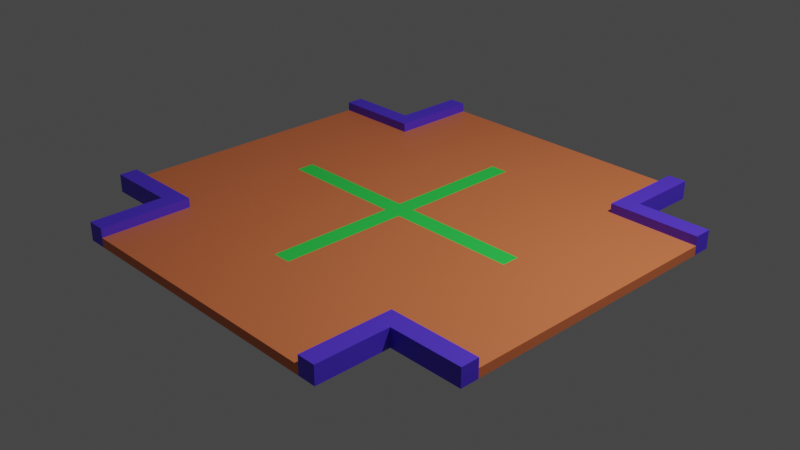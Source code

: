# Source: asphalt_road_crossroads.blend  (saved by Blender 2.80.75; exported with 4.5.12 LTS)
import bpy
from mathutils import Matrix  # noqa: F401  (used for matrix-valued properties, if any)

bpy.ops.wm.read_factory_settings(use_empty=True)
scene = bpy.context.scene
scene.name = 'Scene'

# ---- collections
col_collection = bpy.data.collections.new('Collection'); scene.collection.children.link(col_collection)

# ---- images (referenced by path relative to the original .blend; pixels are not part of the script)
import os
ASSET_DIR = os.environ.get("B2B_ASSET_DIR", "")  # directory of the original .blend (textures are referenced by path, not embedded)
HERE = os.path.dirname(os.path.abspath(__file__))  # packed textures are extracted next to this script under _unpacked/

def load_image(name, relpath, width, height, colorspace="sRGB"):
    """Load a texture the original file referenced (path relative to the .blend, or extracted next to this script)."""
    p = next((c for c in (os.path.join(HERE, relpath), os.path.join(ASSET_DIR, relpath)) if relpath and os.path.exists(c)), "")
    if p:
        img = bpy.data.images.load(p, check_existing=True)
        img.name = name
    else:  # same state as the original file: an image datablock whose file is absent (Cycles renders it pink)
        img = bpy.data.images.new(name, width, height)
        img.source = "FILE"
        img.filepath = "//" + (relpath or name)
    img.colorspace_settings.name = colorspace
    return img
img_asphalt_road_crossroads_png = load_image('asphalt_road_crossroads.png', 'asphalt_road_crossroads.png', 1024, 1024, 'sRGB')

# ---- materials (node trees are filled in below, after node groups)
mat_palette = bpy.data.materials.new('palette')
mat_palette.use_transparent_shadow = False
mat_palette.diffuse_color = (1.0, 1.0, 1.0, 1.0)
mat_palette.roughness = 1.0
mat_palette.specular_intensity = 0.0
mat_asphalt = bpy.data.materials.new('Asphalt')
mat_asphalt.use_transparent_shadow = False
mat_pavement = bpy.data.materials.new('Pavement')
mat_pavement.use_transparent_shadow = False
mat_linemarking = bpy.data.materials.new('LineMarking')
mat_linemarking.use_transparent_shadow = False

# ---- material node trees
mat_palette.use_nodes = True; mat_palette.node_tree.nodes.clear()
_N = mat_palette.node_tree.nodes; _L = mat_palette.node_tree.links
n0 = _N.new('ShaderNodeOutputMaterial'); n0.name = 'Material Output'; n0.location = (300, 300)
n1 = _N.new('ShaderNodeBsdfPrincipled'); n1.name = 'Principled BSDF'; n1.location = (10, 300)
n1.distribution = 'GGX'
n1.subsurface_method = 'BURLEY'
n1.inputs[2].default_value = 1.0
n1.inputs[3].default_value = 1.45
n1.inputs[13].default_value = 0.0
n1.inputs[27].default_value = (0.0, 0.0, 0.0, 1.0)
n1.inputs[28].default_value = 1.0
n2 = _N.new('ShaderNodeTexImage'); n2.name = 'Image Texture'; n2.location = (-300, 600)
n2.image = img_asphalt_road_crossroads_png
_L.new(n1.outputs[0], n0.inputs[0])
_L.new(n2.outputs[0], n1.inputs[0])
n0.is_active_output = True
mat_asphalt.use_nodes = True; mat_asphalt.node_tree.nodes.clear()
_N = mat_asphalt.node_tree.nodes; _L = mat_asphalt.node_tree.links
n0 = _N.new('ShaderNodeOutputMaterial'); n0.name = 'Material Output'; n0.location = (300, 300)
n1 = _N.new('ShaderNodeBsdfPrincipled'); n1.name = 'Principled BSDF'; n1.location = (10, 300)
n1.distribution = 'GGX'
n1.subsurface_method = 'BURLEY'
n1.inputs[0].default_value = (0.8, 0.1984, 0.07074, 1.0)
n1.inputs[3].default_value = 1.45
n1.inputs[27].default_value = (0.0, 0.0, 0.0, 1.0)
n1.inputs[28].default_value = 1.0
_L.new(n1.outputs[0], n0.inputs[0])
n0.is_active_output = True
mat_pavement.use_nodes = True; mat_pavement.node_tree.nodes.clear()
_N = mat_pavement.node_tree.nodes; _L = mat_pavement.node_tree.links
n0 = _N.new('ShaderNodeOutputMaterial'); n0.name = 'Material Output'; n0.location = (300, 300)
n1 = _N.new('ShaderNodeBsdfPrincipled'); n1.name = 'Principled BSDF'; n1.location = (10, 300)
n1.distribution = 'GGX'
n1.subsurface_method = 'BURLEY'
n1.inputs[0].default_value = (0.09607, 0.04177, 0.8, 1.0)
n1.inputs[3].default_value = 1.45
n1.inputs[27].default_value = (0.0, 0.0, 0.0, 1.0)
n1.inputs[28].default_value = 1.0
_L.new(n1.outputs[0], n0.inputs[0])
n0.is_active_output = True
mat_linemarking.use_nodes = True; mat_linemarking.node_tree.nodes.clear()
_N = mat_linemarking.node_tree.nodes; _L = mat_linemarking.node_tree.links
n0 = _N.new('ShaderNodeOutputMaterial'); n0.name = 'Material Output'; n0.location = (300, 300)
n1 = _N.new('ShaderNodeBsdfPrincipled'); n1.name = 'Principled BSDF'; n1.location = (10, 300)
n1.distribution = 'GGX'
n1.subsurface_method = 'BURLEY'
n1.inputs[0].default_value = (0.03182, 0.8, 0.09044, 1.0)
n1.inputs[3].default_value = 1.45
n1.inputs[27].default_value = (0.0, 0.0, 0.0, 1.0)
n1.inputs[28].default_value = 1.0
_L.new(n1.outputs[0], n0.inputs[0])
n0.is_active_output = True

# ---- world
world_world = bpy.data.worlds.new('World'); scene.world = world_world
world_world.use_nodes = True; world_world.node_tree.nodes.clear()
_N = world_world.node_tree.nodes; _L = world_world.node_tree.links
n0 = _N.new('ShaderNodeOutputWorld'); n0.name = 'World Output'; n0.location = (300, 300)
n1 = _N.new('ShaderNodeBackground'); n1.name = 'Background'; n1.location = (10, 300)
n1.inputs[0].default_value = (0.05088, 0.05088, 0.05088, 1.0)
_L.new(n1.outputs[0], n0.inputs[0])
n0.is_active_output = True
world_world.color = (0.05088, 0.05088, 0.05088)
world_world.use_sun_shadow = False
world_world.sun_shadow_jitter_overblur = 0.0

# ---- cameras
cam_camera = bpy.data.cameras.new('Camera')
cam_camera.clip_end = 100.0
cam_camera.ortho_scale = 7.314

# ---- lights
light_light = bpy.data.lights.new('Light', 'POINT')
light_light.transmission_factor = 0.0
light_light.energy = 1000.0
light_light.shadow_soft_size = 0.1
light_light.shadow_maximum_resolution = 0.006
light_light.use_absolute_resolution = True

# ---- meshes
me_asphalt_road_crossroads = bpy.data.meshes.new('asphalt_road_crossroads')
me_asphalt_road_crossroads.from_pydata([(-2.5, 0.1, 1.5), (-2.5, 0.0, 1.5), (-2.5, 0.0, 1.7), (-2.5, 0.0, -1.5), (-2.5, 0.1, -1.5), (-2.5, 0.0, -1.7), (-2.5, 0.2, 1.7), (-2.5, 0.2, 1.5), (-2.5, 0.2, -1.5), (-2.5, 0.2, -1.7), (-1.7, 0.2, 2.5), (-1.7, 0.0, 1.7), (-1.7, 0.0, 2.5), (-1.7, 0.2, 1.7), (-1.7, 0.2, -1.7), (-1.7, 0.0, -2.5), (-1.7, 0.0, -1.7), (-1.7, 0.2, -2.5), (1.5, 0.2, 2.5), (1.5, 0.1, 1.5), (1.5, 0.1, 2.5), (1.5, 0.2, 1.5), (1.5, 0.2, -1.5), (1.5, 0.1, -2.5), (1.5, 0.1, -1.5), (1.5, 0.2, -2.5), (-1.5, 0.1, 2.5), (-1.5, 0.1, 1.5), (-1.5, 0.2, 2.5), (-1.5, 0.2, 1.5), (-1.5, 0.1, -1.5), (-1.5, 0.1, -2.5), (-1.5, 0.2, -1.5), (-1.5, 0.2, -2.5), (1.7, 0.0, 2.5), (1.7, 0.0, 1.7), (1.7, 0.2, 2.5), (1.7, 0.2, 1.7), (1.7, 0.0, -1.7), (1.7, 0.0, -2.5), (1.7, 0.2, -1.7), (1.7, 0.2, -2.5), (2.5, 0.0, 1.7), (2.5, 0.0, 1.5), (2.5, 0.1, 1.5), (2.5, 0.0, -1.5), (2.5, 0.0, -1.7), (2.5, 0.1, -1.5), (2.5, 0.2, 1.7), (2.5, 0.2, 1.5), (2.5, 0.2, -1.5), (2.5, 0.2, -1.7), (-1.5, 0.0, 2.5), (-1.7, 0.2, 2.5), (-1.7, 0.0, 2.5), (-1.5, 0.1, 2.5), (-1.5, 0.2, 2.5), (1.5, 0.0, 2.5), (1.5, 0.1, 2.5), (1.7, 0.0, 2.5), (1.5, 0.2, 2.5), (1.7, 0.2, 2.5), (-1.7, 0.0, 1.7), (-2.5, 0.2, 1.7), (-2.5, 0.0, 1.7), (-1.7, 0.2, 1.7), (2.5, 0.0, 1.7), (1.7, 0.2, 1.7), (1.7, 0.0, 1.7), (2.5, 0.2, 1.7), (-1.5, 0.1, -1.5), (-2.5, 0.2, -1.5), (-2.5, 0.1, -1.5), (-1.5, 0.2, -1.5), (2.5, 0.1, -1.5), (1.5, 0.2, -1.5), (1.5, 0.1, -1.5), (2.5, 0.2, -1.5), (-2.5, 0.1, 1.5), (-2.5, 0.2, 1.5), (-1.5, 0.1, 1.5), (-1.5, 0.2, 1.5), (1.5, 0.1, 1.5), (1.5, 0.2, 1.5), (2.5, 0.1, 1.5), (2.5, 0.2, 1.5), (-2.5, 0.0, -1.7), (-2.5, 0.2, -1.7), (-1.7, 0.0, -1.7), (-1.7, 0.2, -1.7), (1.7, 0.0, -1.7), (1.7, 0.2, -1.7), (2.5, 0.0, -1.7), (2.5, 0.2, -1.7), (-1.7, 0.0, -2.5), (-1.7, 0.2, -2.5), (-1.5, 0.0, -2.5), (-1.5, 0.1, -2.5), (-1.5, 0.2, -2.5), (1.5, 0.0, -2.5), (1.5, 0.1, -2.5), (1.7, 0.0, -2.5), (1.5, 0.2, -2.5), (1.7, 0.2, -2.5), (-1.7, 0.0, 1.7), (-1.5, 0.0, 2.5), (-1.7, 0.0, 2.5), (1.7, 0.0, 1.7), (1.7, 0.0, 2.5), (1.5, 0.0, 2.5), (-2.5, 0.0, 1.5), (-2.5, 0.0, 1.7), (-1.5, 0.0, 1.5), (-0.1, 0.0, 1.5), (0.1, 0.0, 1.5), (1.5, 0.0, 1.5), (2.5, 0.0, 1.7), (2.5, 0.0, 1.5), (-1.5, 0.0, 0.1), (-0.1, 0.0, 0.1), (0.1, 0.0, 0.1), (1.5, 0.0, 0.1), (-1.5, 0.0, -0.1), (-0.1, 0.0, -0.1), (0.1, 0.0, -0.1), (1.5, 0.0, -0.1), (-2.5, 0.0, -1.5), (-1.5, 0.0, -1.5), (-0.1, 0.0, -1.5), (0.1, 0.0, -1.5), (1.5, 0.0, -1.5), (2.5, 0.0, -1.5), (-2.5, 0.0, -1.7), (-1.7, 0.0, -1.7), (1.7, 0.0, -1.7), (2.5, 0.0, -1.7), (-1.7, 0.0, -2.5), (-1.5, 0.0, -2.5), (1.5, 0.0, -2.5), (1.7, 0.0, -2.5), (-1.5, 0.1, 2.5), (1.5, 0.1, 2.5), (-1.5, 0.1, 1.5), (-0.1, 0.1, 1.5), (0.1, 0.1, 1.5), (1.5, 0.1, 1.5), (-2.5, 0.1, 1.5), (-1.5, 0.1, 0.1), (-0.1, 0.1, 0.1), (2.5, 0.1, 1.5), (0.1, 0.1, 0.1), (1.5, 0.1, 0.1), (-1.5, 0.1, -0.1), (-0.1, 0.1, -0.1), (0.1, 0.1, -0.1), (1.5, 0.1, -0.1), (-2.5, 0.1, -1.5), (-1.5, 0.1, -1.5), (-0.1, 0.1, -1.5), (0.1, 0.1, -1.5), (1.5, 0.1, -1.5), (2.5, 0.1, -1.5), (-1.5, 0.1, -2.5), (1.5, 0.1, -2.5), (-1.7, 0.2, 2.5), (-1.5, 0.2, 2.5), (-1.7, 0.2, 1.7), (1.5, 0.2, 2.5), (1.7, 0.2, 2.5), (1.7, 0.2, 1.7), (-2.5, 0.2, 1.7), (-2.5, 0.2, 1.5), (-1.5, 0.2, 1.5), (2.5, 0.2, 1.7), (1.5, 0.2, 1.5), (2.5, 0.2, 1.5), (-2.5, 0.2, -1.5), (-1.5, 0.2, -1.5), (-2.5, 0.2, -1.7), (-1.7, 0.2, -1.7), (1.5, 0.2, -1.5), (2.5, 0.2, -1.5), (1.7, 0.2, -1.7), (2.5, 0.2, -1.7), (-1.7, 0.2, -2.5), (-1.5, 0.2, -2.5), (1.5, 0.2, -2.5), (1.7, 0.2, -2.5)], [], [(0, 1, 2), (0, 3, 1), (4, 5, 3), (4, 3, 0), (6, 0, 2), (7, 0, 6), (8, 5, 4), (9, 5, 8), (10, 11, 12), (13, 11, 10), (14, 15, 16), (17, 15, 14), (18, 19, 20), (21, 19, 18), (22, 23, 24), (25, 23, 22), (26, 27, 28), (28, 27, 29), (30, 31, 32), (32, 31, 33), (34, 35, 36), (36, 35, 37), (38, 39, 40), (40, 39, 41), (42, 43, 44), (43, 45, 44), (45, 46, 47), (44, 45, 47), (42, 44, 48), (48, 44, 49), (47, 46, 50), (50, 46, 51), (52, 53, 54), (55, 53, 52), (56, 53, 55), (57, 55, 52), (58, 55, 57), (59, 58, 57), (59, 60, 58), (61, 60, 59), (62, 63, 64), (65, 63, 62), (66, 67, 68), (69, 67, 66), (70, 71, 72), (73, 71, 70), (74, 75, 76), (77, 75, 74), (78, 79, 80), (80, 79, 81), (82, 83, 84), (84, 83, 85), (86, 87, 88), (88, 87, 89), (90, 91, 92), (92, 91, 93), (94, 95, 96), (96, 95, 97), (97, 95, 98), (96, 97, 99), (99, 97, 100), (99, 100, 101), (100, 102, 101), (101, 102, 103), (104, 105, 106), (107, 108, 109), (110, 104, 111), (112, 109, 105), (112, 104, 110), (112, 105, 104), (113, 109, 112), (114, 109, 113), (115, 116, 107), (115, 109, 114), (115, 107, 109), (117, 116, 115), (118, 113, 112), (118, 112, 110), (119, 114, 113), (119, 113, 118), (120, 117, 115), (120, 114, 119), (120, 115, 114), (121, 117, 120), (122, 118, 110), (122, 119, 118), (122, 121, 120), (122, 120, 119), (123, 121, 122), (124, 121, 123), (125, 117, 121), (125, 121, 124), (126, 122, 110), (126, 123, 122), (127, 123, 126), (128, 124, 123), (128, 123, 127), (129, 125, 124), (129, 124, 128), (130, 117, 125), (130, 125, 129), (131, 117, 130), (132, 127, 126), (133, 127, 132), (134, 131, 130), (135, 131, 134), (136, 127, 133), (137, 129, 128), (137, 127, 136), (137, 128, 127), (137, 130, 129), (138, 134, 130), (138, 130, 137), (139, 134, 138), (140, 141, 142), (142, 141, 143), (143, 141, 144), (144, 141, 145), (146, 142, 147), (142, 143, 147), (143, 144, 148), (147, 143, 148), (145, 149, 150), (148, 144, 150), (144, 145, 150), (150, 149, 151), (147, 148, 152), (146, 147, 152), (150, 151, 152), (148, 150, 152), (152, 151, 153), (153, 151, 154), (151, 149, 155), (154, 151, 155), (146, 152, 156), (152, 153, 156), (156, 153, 157), (153, 154, 158), (157, 153, 158), (154, 155, 159), (158, 154, 159), (155, 149, 160), (159, 155, 160), (160, 149, 161), (158, 159, 162), (159, 160, 162), (157, 158, 162), (162, 160, 163), (164, 165, 166), (167, 168, 169), (170, 166, 171), (166, 165, 172), (171, 166, 172), (169, 173, 174), (167, 169, 174), (174, 173, 175), (176, 177, 178), (178, 177, 179), (180, 181, 182), (182, 181, 183), (179, 177, 184), (184, 177, 185), (180, 182, 186), (186, 182, 187)])
me_asphalt_road_crossroads.polygons.foreach_set('use_smooth', [True] * 164)
me_asphalt_road_crossroads.polygons.foreach_set('material_index', [2, 1, 2, 1, 2, 2, 2, 2, 2, 2, 2, 2, 2, 2, 2, 2, 2, 2, 2, 2, 2, 2, 2, 2, 2, 1, 2, 1, 2, 2, 2, 2, 2, 2, 2, 1, 1, 2, 2, 2, 2, 2, 2, 2, 2, 2, 2, 2, 2, 2, 2, 2, 2, 2, 2, 2, 2, 2, 2, 1, 1, 2, 2, 2, 2, 2, 2, 1, 2, 2, 1, 1, 2, 1, 2, 2, 1, 1, 3, 1, 1, 3, 1, 1, 1, 3, 3, 3, 3, 3, 1, 3, 1, 1, 1, 3, 1, 1, 3, 1, 1, 1, 2, 2, 2, 2, 2, 1, 2, 1, 1, 2, 1, 2, 1, 1, 1, 1, 1, 1, 3, 1, 1, 3, 1, 1, 3, 1, 3, 3, 3, 3, 1, 3, 1, 1, 1, 3, 1, 1, 3, 1, 1, 1, 1, 1, 1, 1, 2, 2, 2, 2, 2, 2, 2, 2, 2, 2, 2, 2, 2, 2, 2, 2])
_uv = me_asphalt_road_crossroads.uv_layers.new(name='UVMap')
_uv.uv.foreach_set('vector', [0.9746, 0.5, 0.9746, 0.5, 0.9746, 0.5, 0.9902, 0.5, 0.9902, 0.5, 0.9902, 0.5, 0.9746, 0.5, 0.9746, 0.5, 0.9746, 0.5, 0.9902, 0.5, 0.9902, 0.5, 0.9902, 0.5, 0.9746, 0.5, 0.9746, 0.5, 0.9746, 0.5, 0.9746, 0.5, 0.9746, 0.5, 0.9746, 0.5, 0.9746, 0.5, 0.9746, 0.5, 0.9746, 0.5, 0.9746, 0.5, 0.9746, 0.5, 0.9746, 0.5, 0.9746, 0.5, 0.9746, 0.5, 0.9746, 0.5, 0.9746, 0.5, 0.9746, 0.5, 0.9746, 0.5, 0.9746, 0.5, 0.9746, 0.5, 0.9746, 0.5, 0.9746, 0.5, 0.9746, 0.5, 0.9746, 0.5, 0.9746, 0.5, 0.9746, 0.5, 0.9746, 0.5, 0.9746, 0.5, 0.9746, 0.5, 0.9746, 0.5, 0.9746, 0.5, 0.9746, 0.5, 0.9746, 0.5, 0.9746, 0.5, 0.9746, 0.5, 0.9746, 0.5, 0.9746, 0.5, 0.9746, 0.5, 0.9746, 0.5, 0.9746, 0.5, 0.9746, 0.5, 0.9746, 0.5, 0.9746, 0.5, 0.9746, 0.5, 0.9746, 0.5, 0.9746, 0.5, 0.9746, 0.5, 0.9746, 0.5, 0.9746, 0.5, 0.9746, 0.5, 0.9746, 0.5, 0.9746, 0.5, 0.9746, 0.5, 0.9746, 0.5, 0.9746, 0.5, 0.9746, 0.5, 0.9746, 0.5, 0.9746, 0.5, 0.9746, 0.5, 0.9746, 0.5, 0.9746, 0.5, 0.9746, 0.5, 0.9746, 0.5, 0.9902, 0.5, 0.9902, 0.5, 0.9902, 0.5, 0.9746, 0.5, 0.9746, 0.5, 0.9746, 0.5, 0.9902, 0.5, 0.9902, 0.5, 0.9902, 0.5, 0.9746, 0.5, 0.9746, 0.5, 0.9746, 0.5, 0.9746, 0.5, 0.9746, 0.5, 0.9746, 0.5, 0.9746, 0.5, 0.9746, 0.5, 0.9746, 0.5, 0.9746, 0.5, 0.9746, 0.5, 0.9746, 0.5, 0.9746, 0.5, 0.9746, 0.5, 0.9746, 0.5, 0.9746, 0.5, 0.9746, 0.5, 0.9746, 0.5, 0.9746, 0.5, 0.9746, 0.5, 0.9746, 0.5, 0.9902, 0.5, 0.9902, 0.5, 0.9902, 0.5, 0.9902, 0.5, 0.9902, 0.5, 0.9902, 0.5, 0.9746, 0.5, 0.9746, 0.5, 0.9746, 0.5, 0.9746, 0.5, 0.9746, 0.5, 0.9746, 0.5, 0.9746, 0.5, 0.9746, 0.5, 0.9746, 0.5, 0.9746, 0.5, 0.9746, 0.5, 0.9746, 0.5, 0.9746, 0.5, 0.9746, 0.5, 0.9746, 0.5, 0.9746, 0.5, 0.9746, 0.5, 0.9746, 0.5, 0.9746, 0.5, 0.9746, 0.5, 0.9746, 0.5, 0.9746, 0.5, 0.9746, 0.5, 0.9746, 0.5, 0.9746, 0.5, 0.9746, 0.5, 0.9746, 0.5, 0.9746, 0.5, 0.9746, 0.5, 0.9746, 0.5, 0.9746, 0.5, 0.9746, 0.5, 0.9746, 0.5, 0.9746, 0.5, 0.9746, 0.5, 0.9746, 0.5, 0.9746, 0.5, 0.9746, 0.5, 0.9746, 0.5, 0.9746, 0.5, 0.9746, 0.5, 0.9746, 0.5, 0.9746, 0.5, 0.9746, 0.5, 0.9746, 0.5, 0.9746, 0.5, 0.9746, 0.5, 0.9746, 0.5, 0.9746, 0.5, 0.9746, 0.5, 0.9746, 0.5, 0.9746, 0.5, 0.9746, 0.5, 0.9746, 0.5, 0.9746, 0.5, 0.9746, 0.5, 0.9746, 0.5, 0.9746, 0.5, 0.9746, 0.5, 0.9746, 0.5, 0.9746, 0.5, 0.9746, 0.5, 0.9746, 0.5, 0.9746, 0.5, 0.9746, 0.5, 0.9746, 0.5, 0.9902, 0.5, 0.9902, 0.5, 0.9902, 0.5, 0.9902, 0.5, 0.9902, 0.5, 0.9902, 0.5, 0.9746, 0.5, 0.9746, 0.5, 0.9746, 0.5, 0.9746, 0.5, 0.9746, 0.5, 0.9746, 0.5, 0.9746, 0.5, 0.9746, 0.5, 0.9746, 0.5, 0.9746, 0.5, 0.9746, 0.5, 0.9746, 0.5, 0.9746, 0.5, 0.9746, 0.5, 0.9746, 0.5, 0.9746, 0.5, 0.9746, 0.5, 0.9746, 0.5, 0.9902, 0.5, 0.9902, 0.5, 0.9902, 0.5, 0.9746, 0.5, 0.9746, 0.5, 0.9746, 0.5, 0.9746, 0.5, 0.9746, 0.5, 0.9746, 0.5, 0.9902, 0.5, 0.9902, 0.5, 0.9902, 0.5, 0.9902, 0.5, 0.9902, 0.5, 0.9902, 0.5, 0.9746, 0.5, 0.9746, 0.5, 0.9746, 0.5, 0.9902, 0.5, 0.9902, 0.5, 0.9902, 0.5, 0.9746, 0.5, 0.9746, 0.5, 0.9746, 0.5, 0.9746, 0.5, 0.9746, 0.5, 0.9746, 0.5, 0.9902, 0.5, 0.9902, 0.5, 0.9902, 0.5, 0.9902, 0.5, 0.9902, 0.5, 0.9902, 0.5, 0.02148, 0.5, 0.02148, 0.5, 0.02148, 0.5, 0.9902, 0.5, 0.9902, 0.5, 0.9902, 0.5, 0.9902, 0.5, 0.9902, 0.5, 0.9902, 0.5, 0.02148, 0.5, 0.02148, 0.5, 0.02148, 0.5, 0.9902, 0.5, 0.9902, 0.5, 0.9902, 0.5, 0.9902, 0.5, 0.9902, 0.5, 0.9902, 0.5, 0.9902, 0.5, 0.9902, 0.5, 0.9902, 0.5, 0.02148, 0.5, 0.02148, 0.5, 0.02148, 0.5, 0.02148, 0.5, 0.02148, 0.5, 0.02148, 0.5, 0.02148, 0.5, 0.02148, 0.5, 0.02148, 0.5, 0.02148, 0.5, 0.02148, 0.5, 0.02148, 0.5, 0.02148, 0.5, 0.02148, 0.5, 0.02148, 0.5, 0.9902, 0.5, 0.9902, 0.5, 0.9902, 0.5, 0.02148, 0.5, 0.02148, 0.5, 0.02148, 0.5, 0.9902, 0.5, 0.9902, 0.5, 0.9902, 0.5, 0.9902, 0.5, 0.9902, 0.5, 0.9902, 0.5, 0.9902, 0.5, 0.9902, 0.5, 0.9902, 0.5, 0.02148, 0.5, 0.02148, 0.5, 0.02148, 0.5, 0.9902, 0.5, 0.9902, 0.5, 0.9902, 0.5, 0.9902, 0.5, 0.9902, 0.5, 0.9902, 0.5, 0.02148, 0.5, 0.02148, 0.5, 0.02148, 0.5, 0.9902, 0.5, 0.9902, 0.5, 0.9902, 0.5, 0.9902, 0.5, 0.9902, 0.5, 0.9902, 0.5, 0.9902, 0.5, 0.9902, 0.5, 0.9902, 0.5, 0.9746, 0.5, 0.9746, 0.5, 0.9746, 0.5, 0.9746, 0.5, 0.9746, 0.5, 0.9746, 0.5, 0.9746, 0.5, 0.9746, 0.5, 0.9746, 0.5, 0.9746, 0.5, 0.9746, 0.5, 0.9746, 0.5, 0.9746, 0.5, 0.9746, 0.5, 0.9746, 0.5, 0.9902, 0.5, 0.9902, 0.5, 0.9902, 0.5, 0.9746, 0.5, 0.9746, 0.5, 0.9746, 0.5, 0.9902, 0.5, 0.9902, 0.5, 0.9902, 0.5, 0.9902, 0.5, 0.9902, 0.5, 0.9902, 0.5, 0.9746, 0.5, 0.9746, 0.5, 0.9746, 0.5, 0.9902, 0.5, 0.9902, 0.5, 0.9902, 0.5, 0.9746, 0.5, 0.9746, 0.5, 0.9746, 0.5, 0.9902, 0.5, 0.9902, 0.5, 0.9902, 0.5, 0.9902, 0.5, 0.9902, 0.5, 0.9902, 0.5, 0.9902, 0.5, 0.9902, 0.5, 0.9902, 0.5, 0.9902, 0.5, 0.9902, 0.5, 0.9902, 0.5, 0.9902, 0.5, 0.9902, 0.5, 0.9902, 0.5, 0.9902, 0.5, 0.9902, 0.5, 0.9902, 0.5, 0.02148, 0.5, 0.02148, 0.5, 0.02148, 0.5, 0.9902, 0.5, 0.9902, 0.5, 0.9902, 0.5, 0.9902, 0.5, 0.9902, 0.5, 0.9902, 0.5, 0.02148, 0.5, 0.02148, 0.5, 0.02148, 0.5, 0.9902, 0.5, 0.9902, 0.5, 0.9902, 0.5, 0.9902, 0.5, 0.9902, 0.5, 0.9902, 0.5, 0.02148, 0.5, 0.02148, 0.5, 0.02148, 0.5, 0.9902, 0.5, 0.9902, 0.5, 0.9902, 0.5, 0.02148, 0.5, 0.02148, 0.5, 0.02148, 0.5, 0.02148, 0.5, 0.02148, 0.5, 0.02148, 0.5, 0.02148, 0.5, 0.02148, 0.5, 0.02148, 0.5, 0.02148, 0.5, 0.02148, 0.5, 0.02148, 0.5, 0.9902, 0.5, 0.9902, 0.5, 0.9902, 0.5, 0.02148, 0.5, 0.02148, 0.5, 0.02148, 0.5, 0.9902, 0.5, 0.9902, 0.5, 0.9902, 0.5, 0.9902, 0.5, 0.9902, 0.5, 0.9902, 0.5, 0.9902, 0.5, 0.9902, 0.5, 0.9902, 0.5, 0.02148, 0.5, 0.02148, 0.5, 0.02148, 0.5, 0.9902, 0.5, 0.9902, 0.5, 0.9902, 0.5, 0.9902, 0.5, 0.9902, 0.5, 0.9902, 0.5, 0.02148, 0.5, 0.02148, 0.5, 0.02148, 0.5, 0.9902, 0.5, 0.9902, 0.5, 0.9902, 0.5, 0.9902, 0.5, 0.9902, 0.5, 0.9902, 0.5, 0.9902, 0.5, 0.9902, 0.5, 0.9902, 0.5, 0.9902, 0.5, 0.9902, 0.5, 0.9902, 0.5, 0.9902, 0.5, 0.9902, 0.5, 0.9902, 0.5, 0.9902, 0.5, 0.9902, 0.5, 0.9902, 0.5, 0.9902, 0.5, 0.9902, 0.5, 0.9902, 0.5, 0.9746, 0.5, 0.9746, 0.5, 0.9746, 0.5, 0.9746, 0.5, 0.9746, 0.5, 0.9746, 0.5, 0.9746, 0.5, 0.9746, 0.5, 0.9746, 0.5, 0.9746, 0.5, 0.9746, 0.5, 0.9746, 0.5, 0.9746, 0.5, 0.9746, 0.5, 0.9746, 0.5, 0.9746, 0.5, 0.9746, 0.5, 0.9746, 0.5, 0.9746, 0.5, 0.9746, 0.5, 0.9746, 0.5, 0.9746, 0.5, 0.9746, 0.5, 0.9746, 0.5, 0.9746, 0.5, 0.9746, 0.5, 0.9746, 0.5, 0.9746, 0.5, 0.9746, 0.5, 0.9746, 0.5, 0.9746, 0.5, 0.9746, 0.5, 0.9746, 0.5, 0.9746, 0.5, 0.9746, 0.5, 0.9746, 0.5, 0.9746, 0.5, 0.9746, 0.5, 0.9746, 0.5, 0.9746, 0.5, 0.9746, 0.5, 0.9746, 0.5, 0.9746, 0.5, 0.9746, 0.5, 0.9746, 0.5, 0.9746, 0.5, 0.9746, 0.5, 0.9746, 0.5])
me_asphalt_road_crossroads.materials.append(mat_palette)
me_asphalt_road_crossroads.materials.append(mat_asphalt)
me_asphalt_road_crossroads.materials.append(mat_pavement)
me_asphalt_road_crossroads.materials.append(mat_linemarking)
me_asphalt_road_crossroads.use_remesh_preserve_volume = False
me_asphalt_road_crossroads.use_remesh_preserve_attributes = False
me_asphalt_road_crossroads.use_mirror_vertex_groups = False
me_asphalt_road_crossroads.update()
me_asphalt_road_crossroads.normals_split_custom_set([tuple(v) for v in zip(*[iter([-1.0, 0.0, 0.0, -1.0, 0.0, 0.0, -1.0, 0.0, 0.0, -1.0, 0.0, 0.0, -1.0, 0.0, 0.0, -1.0, 0.0, 0.0, -1.0, 0.0, 0.0, -1.0, 0.0, 0.0, -1.0, 0.0, 0.0, -1.0, 0.0, 0.0, -1.0, 0.0, 0.0, -1.0, 0.0, 0.0, -1.0, 0.0, 0.0, -1.0, 0.0, 0.0, -1.0, 0.0, 0.0, -1.0, 0.0, 0.0, -1.0, 0.0, 0.0, -1.0, 0.0, 0.0, -1.0, 0.0, 0.0, -1.0, 0.0, 0.0, -1.0, 0.0, 0.0, -1.0, 0.0, 0.0, -1.0, 0.0, 0.0, -1.0, 0.0, 0.0, -1.0, 0.0, 0.0, -1.0, 0.0, 0.0, -1.0, 0.0, 0.0, -1.0, 0.0, 0.0, -1.0, 0.0, 0.0, -1.0, 0.0, 0.0, -1.0, 0.0, 0.0, -1.0, 0.0, 0.0, -1.0, 0.0, 0.0, -1.0, 0.0, 0.0, -1.0, 0.0, 0.0, -1.0, 0.0, 0.0, -1.0, 0.0, 0.0, -1.0, 0.0, 0.0, -1.0, 0.0, 0.0, -1.0, 0.0, 0.0, -1.0, 0.0, 0.0, -1.0, 0.0, 0.0, -1.0, 0.0, 0.0, -1.0, 0.0, 0.0, -1.0, 0.0, 0.0, -1.0, 0.0, 0.0, -1.0, 0.0, 0.0, -1.0, 0.0, 0.0, 1.0, 0.0, 0.0, 1.0, 0.0, 0.0, 1.0, 0.0, 0.0, 1.0, 0.0, 0.0, 1.0, 0.0, 0.0, 1.0, 0.0, 0.0, 1.0, 0.0, 0.0, 1.0, 0.0, 0.0, 1.0, 0.0, 0.0, 1.0, 0.0, 0.0, 1.0, 0.0, 0.0, 1.0, 0.0, 0.0, 1.0, 0.0, 0.0, 1.0, 0.0, 0.0, 1.0, 0.0, 0.0, 1.0, 0.0, 0.0, 1.0, 0.0, 0.0, 1.0, 0.0, 0.0, 1.0, 0.0, 0.0, 1.0, 0.0, 0.0, 1.0, 0.0, 0.0, 1.0, 0.0, 0.0, 1.0, 0.0, 0.0, 1.0, 0.0, 0.0, 1.0, 0.0, 0.0, 1.0, 0.0, 0.0, 1.0, 0.0, 0.0, 1.0, 0.0, 0.0, 1.0, 0.0, 0.0, 1.0, 0.0, 0.0, 1.0, 0.0, 0.0, 1.0, 0.0, 0.0, 1.0, 0.0, 0.0, 1.0, 0.0, 0.0, 1.0, 0.0, 0.0, 1.0, 0.0, 0.0, 1.0, 0.0, 0.0, 1.0, 0.0, 0.0, 1.0, 0.0, 0.0, 1.0, 0.0, 0.0, 1.0, 0.0, 0.0, 1.0, 0.0, 0.0, 1.0, 0.0, 0.0, 1.0, 0.0, 0.0, 1.0, 0.0, 0.0, 1.0, 0.0, 0.0, 1.0, 0.0, 0.0, 1.0, 0.0, 0.0, 0.0, 0.0, 1.0, 0.0, 0.0, 1.0, 0.0, 0.0, 1.0, 0.0, 0.0, 1.0, 0.0, 0.0, 1.0, 0.0, 0.0, 1.0, 0.0, 0.0, 1.0, 0.0, 0.0, 1.0, 0.0, 0.0, 1.0, 0.0, 0.0, 1.0, 0.0, 0.0, 1.0, 0.0, 0.0, 1.0, 0.0, 0.0, 1.0, 0.0, 0.0, 1.0, 0.0, 0.0, 1.0, 0.0, 0.0, 1.0, 0.0, 0.0, 1.0, 0.0, 0.0, 1.0, 0.0, 0.0, 1.0, 0.0, 0.0, 1.0, 0.0, 0.0, 1.0, 0.0, 0.0, 1.0, 0.0, 0.0, 1.0, 0.0, 0.0, 1.0, 0.0, 0.0, 1.0, 0.0, 0.0, 1.0, 0.0, 0.0, 1.0, 0.0, 0.0, 1.0, 0.0, 0.0, 1.0, 0.0, 0.0, 1.0, 0.0, 0.0, 1.0, 0.0, 0.0, 1.0, 0.0, 0.0, 1.0, 0.0, 0.0, 1.0, 0.0, 0.0, 1.0, 0.0, 0.0, 1.0, 0.0, 0.0, 1.0, 0.0, 0.0, 1.0, 0.0, 0.0, 1.0, 0.0, 0.0, 1.0, 0.0, 0.0, 1.0, 0.0, 0.0, 1.0, 0.0, 0.0, 1.0, 0.0, 0.0, 1.0, 0.0, 0.0, 1.0, 0.0, 0.0, 1.0, 0.0, 0.0, 1.0, 0.0, 0.0, 1.0, 0.0, 0.0, -1.0, 0.0, 0.0, -1.0, 0.0, 0.0, -1.0, 0.0, 0.0, -1.0, 0.0, 0.0, -1.0, 0.0, 0.0, -1.0, 0.0, 0.0, -1.0, 0.0, 0.0, -1.0, 0.0, 0.0, -1.0, 0.0, 0.0, -1.0, 0.0, 0.0, -1.0, 0.0, 0.0, -1.0, 0.0, 0.0, -1.0, 0.0, 0.0, -1.0, 0.0, 0.0, -1.0, 0.0, 0.0, -1.0, 0.0, 0.0, -1.0, 0.0, 0.0, -1.0, 0.0, 0.0, -1.0, 0.0, 0.0, -1.0, 0.0, 0.0, -1.0, 0.0, 0.0, -1.0, 0.0, 0.0, -1.0, 0.0, 0.0, -1.0, 0.0, 0.0, -1.0, 0.0, 0.0, -1.0, 0.0, 0.0, -1.0, 0.0, 0.0, -1.0, 0.0, 0.0, -1.0, 0.0, 0.0, -1.0, 0.0, 0.0, -1.0, 0.0, 0.0, -1.0, 0.0, 0.0, -1.0, 0.0, 0.0, -1.0, 0.0, 0.0, -1.0, 0.0, 0.0, -1.0, 0.0, 0.0, -1.0, 0.0, 0.0, -1.0, 0.0, 0.0, -1.0, 0.0, 0.0, -1.0, 0.0, 0.0, -1.0, 0.0, 0.0, -1.0, 0.0, 0.0, -1.0, 0.0, 0.0, -1.0, 0.0, 0.0, -1.0, 0.0, 0.0, -1.0, 0.0, 0.0, -1.0, 0.0, 0.0, -1.0, 0.0, -1.0, 0.0, 0.0, -1.0, 0.0, 0.0, -1.0, 0.0, 0.0, -1.0, 0.0, 0.0, -1.0, 0.0, 0.0, -1.0, 0.0, 0.0, -1.0, 0.0, 0.0, -1.0, 0.0, 0.0, -1.0, 0.0, 0.0, -1.0, 0.0, 0.0, -1.0, 0.0, 0.0, -1.0, 0.0, 0.0, -1.0, 0.0, 0.0, -1.0, 0.0, 0.0, -1.0, 0.0, 0.0, -1.0, 0.0, 0.0, -1.0, 0.0, 0.0, -1.0, 0.0, 0.0, -1.0, 0.0, 0.0, -1.0, 0.0, 0.0, -1.0, 0.0, 0.0, -1.0, 0.0, 0.0, -1.0, 0.0, 0.0, -1.0, 0.0, 0.0, -1.0, 0.0, 0.0, -1.0, 0.0, 0.0, -1.0, 0.0, 0.0, -1.0, 0.0, 0.0, -1.0, 0.0, 0.0, -1.0, 0.0, 0.0, -1.0, 0.0, 0.0, -1.0, 0.0, 0.0, -1.0, 0.0, 0.0, -1.0, 0.0, 0.0, -1.0, 0.0, 0.0, -1.0, 0.0, 0.0, -1.0, 0.0, 0.0, -1.0, 0.0, 0.0, -1.0, 0.0, 0.0, -1.0, 0.0, 0.0, -1.0, 0.0, 0.0, -1.0, 0.0, 0.0, -1.0, 0.0, 0.0, -1.0, 0.0, 0.0, -1.0, 0.0, 0.0, -1.0, 0.0, 0.0, -1.0, 0.0, 0.0, -1.0, 0.0, 0.0, -1.0, 0.0, 0.0, -1.0, 0.0, 0.0, -1.0, 0.0, 0.0, -1.0, 0.0, 0.0, -1.0, 0.0, 0.0, -1.0, 0.0, 0.0, -1.0, 0.0, 0.0, -1.0, 0.0, 0.0, -1.0, 0.0, 0.0, -1.0, 0.0, 0.0, -1.0, 0.0, 0.0, -1.0, 0.0, 0.0, -1.0, 0.0, 0.0, -1.0, 0.0, 0.0, -1.0, 0.0, 0.0, -1.0, 0.0, 0.0, -1.0, 0.0, 0.0, -1.0, 0.0, 0.0, -1.0, 0.0, 0.0, -1.0, 0.0, 0.0, -1.0, 0.0, 0.0, -1.0, 0.0, 0.0, -1.0, 0.0, 0.0, -1.0, 0.0, 0.0, -1.0, 0.0, 0.0, -1.0, 0.0, 0.0, -1.0, 0.0, 0.0, -1.0, 0.0, 0.0, -1.0, 0.0, 0.0, -1.0, 0.0, 0.0, -1.0, 0.0, 0.0, -1.0, 0.0, 0.0, -1.0, 0.0, 0.0, -1.0, 0.0, 0.0, -1.0, 0.0, 0.0, -1.0, 0.0, 0.0, -1.0, 0.0, 0.0, -1.0, 0.0, 0.0, -1.0, 0.0, 0.0, -1.0, 0.0, 0.0, -1.0, 0.0, 0.0, -1.0, 0.0, 0.0, -1.0, 0.0, 0.0, -1.0, 0.0, 0.0, -1.0, 0.0, 0.0, -1.0, 0.0, 0.0, -1.0, 0.0, 0.0, -1.0, 0.0, 0.0, -1.0, 0.0, 0.0, -1.0, 0.0, 0.0, -1.0, 0.0, 0.0, -1.0, 0.0, 0.0, -1.0, 0.0, 0.0, -1.0, 0.0, 0.0, -1.0, 0.0, 0.0, -1.0, 0.0, 0.0, -1.0, 0.0, 0.0, -1.0, 0.0, 0.0, -1.0, 0.0, 0.0, -1.0, 0.0, 0.0, -1.0, 0.0, 0.0, -1.0, 0.0, 0.0, -1.0, 0.0, 0.0, -1.0, 0.0, 0.0, -1.0, 0.0, 0.0, -1.0, 0.0, 0.0, -1.0, 0.0, 0.0, -1.0, 0.0, 0.0, -1.0, 0.0, 0.0, -1.0, 0.0, 0.0, -1.0, 0.0, 0.0, -1.0, 0.0, 0.0, -1.0, 0.0, 0.0, -1.0, 0.0, 0.0, -1.0, 0.0, 0.0, -1.0, 0.0, 0.0, -1.0, 0.0, 0.0, -1.0, 0.0, 0.0, -1.0, 0.0, 0.0, -1.0, 0.0, 0.0, -1.0, 0.0, 0.0, -1.0, 0.0, 0.0, -1.0, 0.0, 0.0, -1.0, 0.0, 0.0, -1.0, 0.0, 0.0, -1.0, 0.0, 0.0, -1.0, 0.0, 0.0, -1.0, 0.0, 0.0, -1.0, 0.0, 0.0, -1.0, 0.0, 0.0, -1.0, 0.0, 0.0, -1.0, 0.0, 0.0, -1.0, 0.0, 0.0, -1.0, 0.0, 0.0, -1.0, 0.0, 0.0, -1.0, 0.0, 0.0, -1.0, 0.0, 0.0, -1.0, 0.0, 0.0, -1.0, 0.0, 0.0, -1.0, 0.0, 0.0, -1.0, 0.0, 0.0, -1.0, 0.0, 0.0, 1.0, 0.0, 0.0, 1.0, 0.0, 0.0, 1.0, 0.0, 0.0, 1.0, 0.0, 0.0, 1.0, 0.0, 0.0, 1.0, 0.0, 0.0, 1.0, 0.0, 0.0, 1.0, 0.0, 0.0, 1.0, 0.0, 0.0, 1.0, 0.0, 0.0, 1.0, 0.0, 0.0, 1.0, 0.0, 0.0, 1.0, 0.0, 0.0, 1.0, 0.0, 0.0, 1.0, 0.0, 0.0, 1.0, 0.0, 0.0, 1.0, 0.0, 0.0, 1.0, 0.0, 0.0, 1.0, 0.0, 0.0, 1.0, 0.0, 0.0, 1.0, 0.0, 0.0, 1.0, 0.0, 0.0, 1.0, 0.0, 0.0, 1.0, 0.0, 0.0, 1.0, 0.0, 0.0, 1.0, -2.045e-09, 0.0, 1.0, -6.39e-10, 0.0, 1.0, 0.0, 0.0, 1.0, 0.0, 0.0, 1.0, -6.39e-10, 0.0, 1.0, 0.0, 0.0, 1.0, 0.0, 0.0, 1.0, -6.39e-10, 0.0, 1.0, -6.39e-10, 0.0, 1.0, -2.045e-09, 0.0, 1.0, -2.651e-09, 0.0, 1.0, 0.0, 0.0, 1.0, 0.0, 0.0, 1.0, 0.0, 0.0, 1.0, 0.0, 0.0, 1.0, 0.0, 0.0, 1.0, 0.0, 0.0, 1.0, -6.39e-10, 0.0, 1.0, -2.651e-09, 0.0, 1.0, 0.0, 0.0, 1.0, 0.0, 0.0, 1.0, -6.39e-10, 0.0, 1.0, 0.0, 0.0, 1.0, 0.0, 0.0, 1.0, -2.651e-09, 0.0, 1.0, 0.0, 0.0, 1.0, 0.0, 0.0, 1.0, -2.651e-09, 0.0, 1.0, 0.0, 0.0, 1.0, -2.651e-09, 0.0, 1.0, -2.045e-09, 0.0, 1.0, 0.0, 0.0, 1.0, 0.0, 0.0, 1.0, -2.651e-09, 0.0, 1.0, 0.0, 0.0, 1.0, 0.0, 0.0, 1.0, 0.0, 0.0, 1.0, 0.0, 0.0, 1.0, 0.0, 0.0, 1.0, 0.0, 0.0, 1.0, 0.0, 0.0, 1.0, 0.0, 0.0, 1.0, 0.0, 0.0, 1.0, 0.0, 0.0, 1.0, 0.0, 0.0, 1.0, 0.0, 0.0, 1.0, 0.0, 0.0, 1.0, 0.0, 0.0, 1.0, 0.0, 0.0, 1.0, 0.0, 0.0, 1.0, 0.0, 0.0, 1.0, 0.0, 0.0, 1.0, 0.0, 0.0, 1.0, 0.0, 0.0, 1.0, 0.0, 0.0, 1.0, 0.0, 0.0, 1.0, 0.0, 0.0, 1.0, -2.045e-09, 0.0, 1.0, 0.0, 0.0, 1.0, 0.0, 0.0, 1.0, 0.0, 0.0, 1.0, 0.0, 0.0, 1.0, 0.0, 0.0, 1.0, -2.045e-09, 0.0, 1.0, 0.0, 0.0, 1.0, 0.0, 0.0, 1.0, 0.0, 0.0, 1.0, 0.0, 0.0, 1.0, 0.0, 0.0, 1.0, 0.0, 0.0, 1.0, 0.0, 0.0, 1.0, 0.0, 0.0, 1.0, 0.0, 0.0, 1.0, 0.0, 0.0, 1.0, 0.0, 0.0, 1.0, 0.0, 0.0, 1.0, 0.0, 0.0, 1.0, 0.0, 0.0, 1.0, 0.0, 0.0, 1.0, -1.669e-08, 0.0, 1.0, 0.0, 0.0, 1.0, 0.0, 0.0, 1.0, 0.0, 0.0, 1.0, 0.0, 0.0, 1.0, -1.669e-08, 0.0, 1.0, -5.809e-09, 0.0, 1.0, -1.669e-08, 0.0, 1.0, 0.0, 0.0, 1.0, -1.863e-08, 0.0, 1.0, -5.809e-09, 0.0, 1.0, -1.669e-08, 0.0, 1.0, -1.863e-08, 0.0, 1.0, 0.0, 0.0, 1.0, 0.0, 0.0, 1.0, 0.0, 0.0, 1.0, 0.0, 0.0, 1.0, 0.0, 0.0, 1.0, 0.0, 0.0, 1.0, 0.0, 0.0, 1.0, 0.0, 0.0, 1.0, 0.0, 0.0, 1.0, 0.0, 0.0, 1.0, 1.743e-08, 0.0, 1.0, 5.851e-09, 0.0, 1.0, 5.851e-09, 0.0, 1.0, 1.743e-08, 0.0, 1.0, 2.328e-08, 0.0, 1.0, 0.0, 0.0, 1.0, 0.0, 0.0, 1.0, 0.0, 0.0, 1.0, 0.0, 0.0, 1.0, 0.0, 0.0, 1.0, 0.0, 0.0, 1.0, 2.328e-08, 0.0, 1.0, 1.743e-08, 0.0, 1.0, 0.0, 0.0, 1.0, 0.0, 0.0, 1.0, 1.743e-08, 0.0, 1.0, 0.0, 0.0, 1.0, 0.0, 0.0, 1.0, 0.0, 0.0, 1.0, 0.0, 0.0, 1.0, 0.0, 0.0, 1.0, 0.0, 0.0, 1.0, 0.0])] * 3)])

# ---- objects
ob_light = bpy.data.objects.new('Light', light_light)
ob_camera = bpy.data.objects.new('Camera', cam_camera)
ob_asphalt_road_crossroads = bpy.data.objects.new('asphalt_road_crossroads', me_asphalt_road_crossroads)

# ---- transforms, parenting, visibility, modifiers, constraints
ob_light.location = (4.076, 1.005, 5.904)
ob_light.rotation_euler = (0.6503, 0.05522, 1.866)
ob_light.lock_rotations_4d = False
ob_light.empty_display_type = 'ARROWS'
ob_light.color = (0.0, 0.0, 0.0, 0.0)
ob_light.lineart.crease_threshold = 0.0
ob_camera.location = (7.359, -6.926, 4.958)
ob_camera.rotation_euler = (1.109, 0.0, 0.8149)
ob_camera.lock_rotations_4d = False
ob_camera.empty_display_type = 'ARROWS'
ob_camera.color = (0.0, 0.0, 0.0, 0.0)
ob_camera.display_type = 'WIRE'
ob_camera.lineart.crease_threshold = 0.0
ob_asphalt_road_crossroads.location = (0.0, 0.0, 0.0)
ob_asphalt_road_crossroads.rotation_euler = (1.571, -0.0, 0.0)
ob_asphalt_road_crossroads.lineart.crease_threshold = 0.0

# ---- collection membership
col_collection.objects.link(ob_light)
col_collection.objects.link(ob_camera)
col_collection.objects.link(ob_asphalt_road_crossroads)

# ---- scene / render settings (as saved in the file)
scene.camera = ob_camera
scene.frame_start = 1; scene.frame_end = 250; scene.frame_set(1)
scene.render.engine = 'BLENDER_EEVEE_NEXT'
scene.cycles.use_denoising = False
scene.cycles.samples = 128
scene.cycles.sampling_pattern = 'TABULATED_SOBOL'
scene.cycles.use_adaptive_sampling = False
scene.cycles.use_light_tree = False
scene.view_settings.view_transform = 'Filmic'
bpy.context.view_layer.update()
